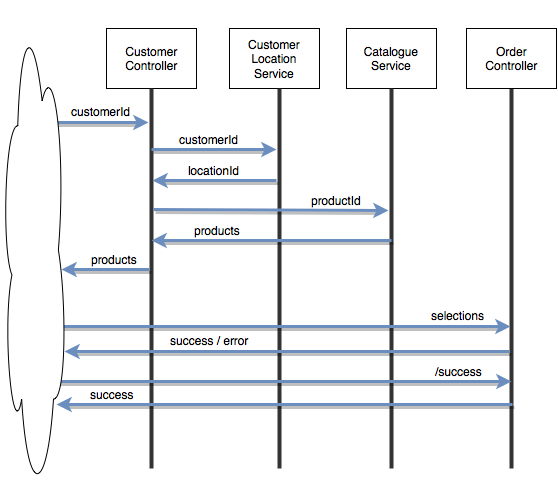

The diagram above was exported from draw.io. Its source (the exported page's mxGraphModel, read from the mxfile embedded in the PNG):
<mxGraphModel dx="954" dy="555" grid="1" gridSize="10" guides="1" tooltips="1" connect="1" arrows="1" fold="1" page="1" pageScale="1" pageWidth="826" pageHeight="1169" background="#ffffff" math="0" shadow="0">
  <root>
    <mxCell id="0" />
    <mxCell id="1" parent="0" />
    <mxCell id="2" value="Customer&lt;br&gt;Controller" style="whiteSpace=wrap;html=1;" vertex="1" parent="1">
      <mxGeometry x="200" y="70" width="90" height="60" as="geometry" />
    </mxCell>
    <mxCell id="3" value="Customer Location Service&lt;br&gt;" style="whiteSpace=wrap;html=1;" vertex="1" parent="1">
      <mxGeometry x="323" y="70" width="90" height="60" as="geometry" />
    </mxCell>
    <mxCell id="4" value="Catalogue Service&lt;br&gt;" style="whiteSpace=wrap;html=1;" vertex="1" parent="1">
      <mxGeometry x="440" y="70" width="90" height="60" as="geometry" />
    </mxCell>
    <mxCell id="6" value="" style="line;direction=south;html=1;strokeColor=#333333;" vertex="1" parent="1">
      <mxGeometry x="240" y="130" width="10" height="380" as="geometry" />
    </mxCell>
    <mxCell id="7" value="" style="line;direction=south;html=1;strokeColor=#333333;" vertex="1" parent="1">
      <mxGeometry x="368" y="130" width="10" height="380" as="geometry" />
    </mxCell>
    <mxCell id="8" value="" style="line;direction=south;html=1;strokeColor=#333333;" vertex="1" parent="1">
      <mxGeometry x="480" y="130" width="10" height="380" as="geometry" />
    </mxCell>
    <mxCell id="10" value="" style="endArrow=classic;html=1;plain-blue;shadow=1;strokeWidth=3;" edge="1" parent="1">
      <mxGeometry width="50" height="50" relative="1" as="geometry">
        <mxPoint x="132" y="164" as="sourcePoint" />
        <mxPoint x="242" y="164" as="targetPoint" />
      </mxGeometry>
    </mxCell>
    <mxCell id="11" value="customerId" style="text;html=1;resizable=0;points=[];align=center;verticalAlign=middle;labelBackgroundColor=#ffffff;" vertex="1" connectable="0" parent="10">
      <mxGeometry x="-0.3881" y="-2" relative="1" as="geometry">
        <mxPoint x="28" y="-14" as="offset" />
      </mxGeometry>
    </mxCell>
    <mxCell id="12" value="" style="endArrow=classic;html=1;strokeWidth=3;shadow=1;plain-blue" edge="1" parent="1">
      <mxGeometry x="245" y="191" width="50" height="50" as="geometry">
        <mxPoint x="245" y="191" as="sourcePoint" />
        <mxPoint x="370" y="191" as="targetPoint" />
      </mxGeometry>
    </mxCell>
    <mxCell id="13" value="customerId" style="text;html=1;resizable=0;points=[];align=center;verticalAlign=middle;labelBackgroundColor=#ffffff;" vertex="1" connectable="0" parent="12">
      <mxGeometry x="-0.3881" y="-2" relative="1" as="geometry">
        <mxPoint x="19" y="-13" as="offset" />
      </mxGeometry>
    </mxCell>
    <mxCell id="14" value="" style="endArrow=classic;html=1;entryX=0.348;entryY=0.4;entryPerimeter=0;strokeWidth=3;shadow=1;plain-blue" edge="1" parent="1">
      <mxGeometry x="130" y="211" width="50" height="50" as="geometry">
        <mxPoint x="370" y="222" as="sourcePoint" />
        <mxPoint x="246" y="222" as="targetPoint" />
      </mxGeometry>
    </mxCell>
    <mxCell id="15" value="locationId" style="text;html=1;resizable=0;points=[];align=center;verticalAlign=middle;labelBackgroundColor=#ffffff;" vertex="1" connectable="0" parent="14">
      <mxGeometry x="-0.3881" y="-2" relative="1" as="geometry">
        <mxPoint x="-25" y="-9" as="offset" />
      </mxGeometry>
    </mxCell>
    <mxCell id="16" value="" style="endArrow=classic;html=1;plain-blue;shadow=1;strokeWidth=3;" edge="1" parent="1">
      <mxGeometry x="247" y="251" width="50" height="50" as="geometry">
        <mxPoint x="247" y="251" as="sourcePoint" />
        <mxPoint x="482" y="252" as="targetPoint" />
      </mxGeometry>
    </mxCell>
    <mxCell id="17" value="productId" style="text;html=1;resizable=0;points=[];align=center;verticalAlign=middle;labelBackgroundColor=#ffffff;" vertex="1" connectable="0" parent="16">
      <mxGeometry x="-0.3881" y="-2" relative="1" as="geometry">
        <mxPoint x="111" y="-12" as="offset" />
      </mxGeometry>
    </mxCell>
    <mxCell id="19" value="" style="endArrow=classic;html=1;plain-blue;shadow=1;strokeWidth=3;entryX=0.661;entryY=0.3;entryPerimeter=0;" edge="1" parent="1">
      <mxGeometry x="251" y="250" width="50" height="50" as="geometry">
        <mxPoint x="485" y="282" as="sourcePoint" />
        <mxPoint x="245" y="282" as="targetPoint" />
      </mxGeometry>
    </mxCell>
    <mxCell id="20" value="products &lt;br&gt;" style="text;html=1;resizable=0;points=[];align=center;verticalAlign=middle;labelBackgroundColor=#ffffff;" vertex="1" connectable="0" parent="19">
      <mxGeometry x="-0.3881" y="-2" relative="1" as="geometry">
        <mxPoint x="-102" y="-9" as="offset" />
      </mxGeometry>
    </mxCell>
    <mxCell id="22" value="" style="line;direction=south;html=1;strokeColor=#333333;" vertex="1" parent="1">
      <mxGeometry x="600" y="130" width="10" height="380" as="geometry" />
    </mxCell>
    <mxCell id="21" value="Order&lt;br&gt;Controller" style="whiteSpace=wrap;html=1;" vertex="1" parent="1">
      <mxGeometry x="560" y="70" width="90" height="60" as="geometry" />
    </mxCell>
    <mxCell id="23" value="" style="endArrow=classic;html=1;entryX=0.961;entryY=0.6;entryPerimeter=0;plain-blue;shadow=1;strokeWidth=3;" edge="1" parent="1">
      <mxGeometry x="140" y="367" width="50" height="50" as="geometry">
        <mxPoint x="140" y="368" as="sourcePoint" />
        <mxPoint x="604" y="368" as="targetPoint" />
      </mxGeometry>
    </mxCell>
    <mxCell id="24" value="selections" style="text;html=1;resizable=0;points=[];align=center;verticalAlign=middle;labelBackgroundColor=#ffffff;" vertex="1" connectable="0" parent="23">
      <mxGeometry x="-0.3881" y="-2" relative="1" as="geometry">
        <mxPoint x="269" y="-14" as="offset" />
      </mxGeometry>
    </mxCell>
    <mxCell id="30" value="" style="endArrow=classic;html=1;plain-blue;shadow=1;strokeWidth=3;" edge="1" parent="1">
      <mxGeometry x="371" y="362" width="50" height="50" as="geometry">
        <mxPoint x="603" y="393" as="sourcePoint" />
        <mxPoint x="158" y="393" as="targetPoint" />
      </mxGeometry>
    </mxCell>
    <mxCell id="31" value="success / error&lt;br&gt;" style="text;html=1;resizable=0;points=[];align=center;verticalAlign=middle;labelBackgroundColor=#ffffff;" vertex="1" connectable="0" parent="30">
      <mxGeometry x="-0.3881" y="-2" relative="1" as="geometry">
        <mxPoint x="-164" y="-10" as="offset" />
      </mxGeometry>
    </mxCell>
    <mxCell id="33" value="" style="endArrow=classic;html=1;strokeWidth=3;shadow=1;plain-blue;" edge="1" parent="1">
      <mxGeometry x="38" y="294" width="50" height="50" as="geometry">
        <mxPoint x="243" y="311" as="sourcePoint" />
        <mxPoint x="155" y="311" as="targetPoint" />
      </mxGeometry>
    </mxCell>
    <mxCell id="34" value="products" style="text;html=1;resizable=0;points=[];align=center;verticalAlign=middle;labelBackgroundColor=#ffffff;" vertex="1" connectable="0" parent="33">
      <mxGeometry x="-0.3881" y="-2" relative="1" as="geometry">
        <mxPoint x="-9" y="-9" as="offset" />
      </mxGeometry>
    </mxCell>
    <mxCell id="37" value="" style="endArrow=classic;html=1;plain-blue;shadow=1;strokeWidth=3;entryX=0.846;entryY=0.815;entryPerimeter=0;" edge="1" parent="1">
      <mxGeometry x="373" y="411" width="50" height="50" as="geometry">
        <mxPoint x="606" y="446" as="sourcePoint" />
        <mxPoint x="150" y="446" as="targetPoint" />
      </mxGeometry>
    </mxCell>
    <mxCell id="38" value="success&lt;br&gt;" style="text;html=1;resizable=0;points=[];align=center;verticalAlign=middle;labelBackgroundColor=#ffffff;" vertex="1" connectable="0" parent="37">
      <mxGeometry x="-0.3881" y="-2" relative="1" as="geometry">
        <mxPoint x="-261" y="-9" as="offset" />
      </mxGeometry>
    </mxCell>
    <mxCell id="39" value="" style="endArrow=classic;html=1;entryX=0.961;entryY=0.6;entryPerimeter=0;plain-blue;shadow=1;strokeWidth=3;" edge="1" parent="1">
      <mxGeometry x="141" y="422" width="50" height="50" as="geometry">
        <mxPoint x="141" y="423" as="sourcePoint" />
        <mxPoint x="605" y="423" as="targetPoint" />
      </mxGeometry>
    </mxCell>
    <mxCell id="40" value="/success" style="text;html=1;resizable=0;points=[];align=center;verticalAlign=middle;labelBackgroundColor=#ffffff;" vertex="1" connectable="0" parent="39">
      <mxGeometry x="-0.3881" y="-2" relative="1" as="geometry">
        <mxPoint x="269" y="-13" as="offset" />
      </mxGeometry>
    </mxCell>
    <mxCell id="27" value="" style="ellipse;shape=cloud;whiteSpace=wrap;html=1;" vertex="1" parent="1">
      <mxGeometry x="95" y="43" width="65" height="497" as="geometry" />
    </mxCell>
  </root>
</mxGraphModel>